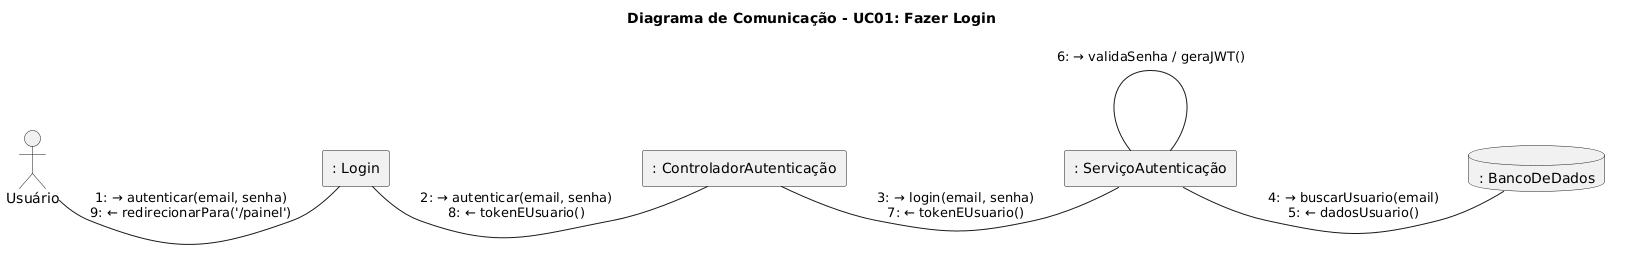

The diagram above was rendered by PlantUML. Its source (embedded in the PNG):
@startuml
left to right direction
skinparam nodesep 80
skinparam ranksep 60

title Diagrama de Comunicação - UC01: Fazer Login

actor     "Usuário"                    as U
rectangle ": Login"                    as TL
rectangle ": ControladorAutenticação" as CC
rectangle ": ServiçoAutenticação"     as SA
database  ": BancoDeDados"             as BD

U  -[hidden]right- TL
TL -[hidden]right- CC
CC -[hidden]right- SA
SA -[hidden]right- BD

U  -- TL : "1: → autenticar(email, senha)\n9: ← redirecionarPara('/painel')"
TL -- CC : "2: → autenticar(email, senha)\n8: ← tokenEUsuario()"
CC -- SA : "3: → login(email, senha)\n7: ← tokenEUsuario()"
SA -- BD : "4: → buscarUsuario(email)\n5: ← dadosUsuario()"
SA -- SA : "6: → validaSenha / geraJWT()"
@enduml